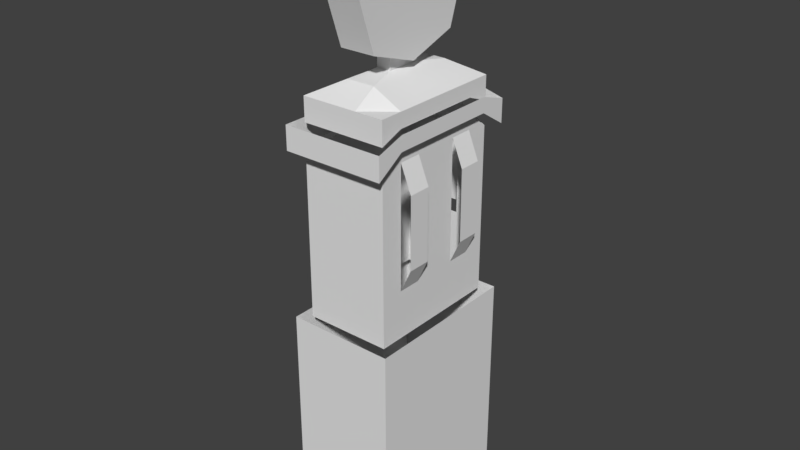 # Source: Petrol_Pump_0.blend  (saved by Blender 2.79.0; exported with 4.5.12 LTS)
import bpy
from mathutils import Matrix  # noqa: F401  (used for matrix-valued properties, if any)

bpy.ops.wm.read_factory_settings(use_empty=True)
scene = bpy.context.scene
scene.name = 'Scene'

# ---- collections
col_collection_1 = bpy.data.collections.new('Collection 1'); scene.collection.children.link(col_collection_1)

# ---- materials (node trees are filled in below, after node groups)
mat_material = bpy.data.materials.new('Material')
mat_material.alpha_threshold = 0.0
mat_material.use_transparent_shadow = False
mat_material.roughness = 0.5
mat_material.line_color = (0.0, 0.0, 0.0, 1.0)

# ---- material node trees

# ---- world
world_world = bpy.data.worlds.new('World'); scene.world = world_world
world_world.color = (0.05088, 0.05088, 0.05088)
world_world.use_sun_shadow = False
world_world.sun_shadow_jitter_overblur = 0.0
world_world.cycles.sampling_method = 'MANUAL'

# ---- meshes
me_cube = bpy.data.meshes.new('Cube')
me_cube.from_pydata([(0.5, 0.75, -1.5), (0.5, -0.75, -1.5), (-0.5, -0.75, -1.5), (-0.5, 0.75, -1.5), (0.5, 0.75, 0.5), (0.5, -0.75, 0.5), (-0.5, -0.75, 0.5), (-0.5, 0.75, 0.5), (0.5, 0.65, -1.5), (-0.5, 0.65, -1.5), (0.5, 0.65, 0.5), (-0.5, 0.65, 0.5), (0.5, -0.65, -1.5), (0.5, -0.65, 0.5), (-0.5, -0.65, -1.5), (-0.5, -0.65, 0.5), (0.4, 0.75, -1.5), (0.4, -0.75, -1.5), (0.4, 0.75, 0.5), (0.4, -0.75, 0.5), (0.4, 0.65, 0.5), (0.4, -0.65, 0.5), (-0.4, 0.75, -1.5), (-0.4, -0.75, -1.5), (-0.4, 0.75, 0.5), (-0.4, -0.75, 0.5), (-0.4, 0.65, 0.5), (-0.4, -0.65, 0.5), (-0.4, 0.65, 2.5), (0.4, 0.65, 2.5), (-0.4, -0.65, 2.5), (0.4, -0.65, 2.5), (-0.1333, 0.65, 0.5), (0.1333, 0.65, 0.5), (-0.1333, -0.65, 0.5), (0.1333, -0.65, 0.5), (0.1333, 0.75, -1.5), (-0.1333, 0.75, -1.5), (0.1333, -0.75, -1.5), (-0.1333, -0.75, -1.5), (0.1333, 0.75, 0.5), (-0.1333, 0.75, 0.5), (0.1333, -0.75, 0.5), (-0.1333, -0.75, 0.5), (-0.1333, 0.65, 2.5), (0.1333, 0.65, 2.5), (-0.1333, -0.65, 2.5), (0.1333, -0.65, 2.5), (0.4, 0.65, 1.167), (0.4, 0.65, 1.833), (0.4, -0.65, 1.833), (0.4, -0.65, 1.167), (-0.4, -0.65, 1.167), (-0.4, -0.65, 1.833), (-0.4, 0.65, 1.833), (-0.4, 0.65, 1.167), (-0.1333, -0.65, 1.167), (-0.1333, -0.65, 1.833), (0.1333, -0.65, 1.167), (0.1333, -0.65, 1.833), (0.1333, 0.65, 1.167), (0.1333, 0.65, 2.083), (-0.1333, 0.65, 1.167), (-0.1333, 0.65, 2.083), (0.1333, 0.85, 1.167), (0.1333, 0.85, 1.833), (-0.1333, 0.85, 1.167), (-0.1333, 0.85, 1.833), (-0.5, -0.2167, -1.5), (-0.5, 0.2167, -1.5), (-0.5, -0.2167, 0.5), (-0.5, 0.2167, 0.5), (0.5, 0.2167, -1.5), (0.5, -0.2167, -1.5), (0.5, 0.2167, 0.5), (0.5, -0.2167, 0.5), (0.4, 0.2167, 0.5), (0.4, -0.2167, 0.5), (-0.4, 0.2167, 0.5), (-0.4, -0.2167, 0.5), (0.4, 0.2167, 2.5), (0.4, -0.2167, 2.5), (-0.4, 0.2167, 2.5), (-0.4, -0.2167, 2.5), (0.06667, 0.1627, 2.671), (0.06667, -0.1623, 2.671), (-0.06667, 0.1627, 2.671), (-0.06667, -0.1623, 2.671), (-0.4, -0.2167, 1.167), (-0.4, 0.2167, 1.167), (-0.4, -0.2167, 1.833), (-0.4, 0.2167, 1.833), (0.4, 0.2167, 0.9473), (0.4, -0.2167, 0.9473), (0.4, 0.2167, 2.083), (0.4, -0.2167, 2.083), (-0.5, 0.4333, -1.5), (-0.5, 0.4333, 0.5), (-0.4, 0.4333, 1.167), (-0.4, 0.4333, 1.833), (0.5, 0.4333, -1.5), (0.5, 0.4333, 0.5), (0.4, 0.4333, 0.5), (-0.4, 0.4333, 0.5), (0.4, 0.4333, 2.5), (-0.4, 0.4333, 2.5), (0.1333, 0.4333, 2.638), (-0.1333, 0.4333, 2.638), (0.4, 0.4333, 0.9473), (0.4, 0.4333, 2.083), (0.5, -0.4333, -1.5), (0.5, -0.4333, 0.5), (0.4, -0.4333, 0.5), (-0.4, -0.4333, 0.5), (0.4, -0.4333, 2.5), (-0.4, -0.4333, 2.5), (0.1333, -0.4333, 2.638), (-0.1333, -0.4333, 2.638), (0.4, -0.4333, 0.9473), (0.4, -0.4333, 2.083), (-0.5, -0.4333, -1.5), (-0.5, -0.4333, 0.5), (-0.4, -0.4333, 1.167), (-0.4, -0.4333, 1.833), (0.5, 0.4333, 1.167), (0.5, 0.2167, 1.167), (0.5, 0.4333, 1.833), (0.5, 0.2167, 1.833), (0.5, -0.2167, 1.167), (0.5, -0.2167, 1.833), (0.5, -0.4333, 1.167), (0.5, -0.4333, 1.833), (0.06667, 0.1627, 2.943), (0.06667, -0.1623, 2.943), (-0.06667, 0.1627, 2.943), (-0.06667, -0.1623, 2.943), (0.165, 0.6189, 3.353), (0.165, 0.5627, 3.353), (-0.165, 0.422, 3.775), (-0.165, 0.4642, 3.817), (-0.165, 0.5627, 3.353), (-0.165, 0.6189, 3.353), (-0.165, 0.422, 2.931), (-0.165, 0.4642, 2.889), (0.4, 0.65, 2.056), (0.4, 0.65, 2.278), (-0.4, -0.65, 2.056), (-0.4, -0.65, 2.278), (-0.1333, -0.65, 2.056), (-0.1333, -0.65, 2.278), (0.1333, -0.65, 2.056), (0.1333, -0.65, 2.278), (0.1333, 0.65, 2.222), (0.1333, 0.65, 2.361), (-0.1333, 0.65, 2.222), (-0.1333, 0.65, 2.361), (0.4, -0.65, 2.278), (0.4, -0.65, 2.056), (-0.4, 0.65, 2.278), (-0.4, 0.65, 2.056), (-0.4, 0.2167, 2.056), (-0.4, 0.2167, 2.278), (-0.4, -0.2167, 2.056), (-0.4, -0.2167, 2.278), (0.4, -0.2167, 2.222), (0.4, -0.2167, 2.361), (0.4, 0.2167, 2.222), (0.4, 0.2167, 2.361), (-0.4, 0.4333, 2.056), (-0.4, 0.4333, 2.278), (0.4, 0.4333, 2.222), (0.4, 0.4333, 2.361), (0.4, -0.4333, 2.222), (0.4, -0.4333, 2.361), (-0.4, -0.4333, 2.056), (-0.4, -0.4333, 2.278), (0.48, 0.78, 2.056), (0.48, 0.78, 2.278), (-0.48, -0.78, 2.056), (-0.48, -0.78, 2.278), (-0.16, -0.78, 2.056), (-0.16, -0.78, 2.278), (0.16, -0.78, 2.056), (0.16, -0.78, 2.278), (0.16, 0.78, 2.222), (0.16, 0.78, 2.361), (-0.16, 0.78, 2.222), (-0.16, 0.78, 2.361), (0.48, -0.78, 2.278), (0.48, -0.78, 2.056), (-0.48, 0.78, 2.278), (-0.48, 0.78, 2.056), (-0.48, 0.26, 2.056), (-0.48, 0.26, 2.278), (-0.48, -0.26, 2.056), (-0.48, -0.26, 2.278), (0.48, -0.26, 2.222), (0.48, -0.26, 2.361), (0.48, 0.26, 2.222), (0.48, 0.26, 2.361), (-0.48, 0.52, 2.056), (-0.48, 0.52, 2.278), (0.48, 0.52, 2.222), (0.48, 0.52, 2.361), (0.48, -0.52, 2.222), (0.48, -0.52, 2.361), (-0.48, -0.52, 2.056), (-0.48, -0.52, 2.278), (0.0, 0.6189, 3.353), (-0.15, 0.6189, 3.353), (0.0, 0.4642, 3.817), (0.15, 0.6189, 3.353), (0.0, 0.4642, 2.889), (0.0, -0.6186, 3.353), (0.15, -0.6186, 3.353), (0.0, -0.4639, 3.817), (-0.15, -0.6186, 3.353), (0.0, -0.4639, 2.889), (0.0, 0.0001594, 2.734), (0.15, 0.0001594, 2.734), (-0.15, 0.0001594, 2.734), (0.0, 0.0001594, 3.971), (-0.15, 0.0001594, 3.971), (0.15, 0.0001594, 3.971), (-0.15, 0.4642, 2.889), (-0.15, -0.4639, 2.889), (-0.15, -0.4639, 3.817), (-0.15, 0.4642, 3.817), (0.15, 0.4642, 2.889), (0.15, 0.4642, 3.817), (0.15, -0.4639, 2.889), (0.15, -0.4639, 3.817), (0.165, -0.4639, 2.889), (0.165, -0.4217, 2.931), (-0.165, 0.0001594, 3.971), (-0.165, 0.0001594, 3.915), (0.165, -0.6186, 3.353), (0.165, -0.5623, 3.353), (-0.165, -0.4639, 3.817), (-0.165, -0.4217, 3.775), (-0.165, 0.0001594, 2.79), (-0.165, -0.4217, 2.931), (-0.165, -0.5623, 3.353), (0.165, -0.4639, 3.817), (0.165, -0.4217, 3.775), (-0.165, -0.6186, 3.353), (0.165, 0.0001594, 3.971), (0.165, 0.0001594, 3.915), (0.165, 0.422, 3.775), (0.165, 0.4642, 3.817), (0.165, 0.422, 2.931), (0.165, 0.0001594, 2.79), (-0.165, -0.4639, 2.889), (-0.165, 0.0001594, 2.734), (0.165, 0.4642, 2.889), (0.165, 0.0001594, 2.734), (0.003861, -0.06857, 3.93), (0.003861, -0.1008, 3.925), (0.003861, -0.1298, 3.917), (0.003861, -0.1555, 3.905), (0.003861, -0.178, 3.891), (0.003861, -0.1974, 3.875), (0.003861, -0.2136, 3.856), (0.003861, -0.033, 3.932), (8.504e-05, 0.06857, 3.93), (8.504e-05, 0.1008, 3.925), (8.504e-05, 0.1298, 3.917), (8.503e-05, 0.1555, 3.905), (8.503e-05, 0.178, 3.891), (8.503e-05, 0.1974, 3.875), (8.503e-05, 0.2136, 3.856)], [(259, 260), (256, 257), (260, 261), (257, 258), (261, 262), (258, 259), (256, 263), (267, 268), (264, 265), (268, 269), (265, 266), (269, 270), (266, 267)], [(96, 97, 11, 9), (12, 13, 5, 1), (23, 25, 6, 2), (9, 11, 7, 3), (24, 22, 3, 7), (0, 4, 10, 8), (110, 111, 13, 12), (2, 6, 15, 14), (4, 0, 16, 18), (1, 5, 19, 17), (171, 145, 29, 104), (41, 37, 22, 24), (39, 43, 25, 23), (117, 115, 30, 46), (175, 147, 30, 115), (155, 158, 28, 44), (151, 156, 31, 47), (147, 149, 46, 30), (149, 151, 47, 46), (145, 153, 45, 29), (153, 155, 44, 45), (114, 116, 47, 31), (116, 117, 46, 47), (17, 19, 42, 38), (38, 42, 43, 39), (18, 16, 36, 40), (40, 36, 37, 41), (33, 32, 62, 60), (63, 61, 65, 67), (20, 33, 60, 48), (48, 60, 61, 49), (34, 35, 58, 56), (56, 58, 59, 57), (27, 34, 56, 52), (52, 56, 57, 53), (35, 21, 51, 58), (58, 51, 50, 59), (32, 26, 55, 62), (62, 55, 54, 63), (113, 27, 52, 122), (122, 52, 53, 123), (102, 20, 48, 108), (108, 48, 49, 109), (64, 66, 67, 65), (62, 63, 67, 66), (61, 60, 64, 65), (118, 93, 128, 130), (93, 92, 94, 95), (112, 77, 93, 118), (77, 76, 92, 93), (98, 89, 91, 99), (89, 88, 90, 91), (103, 78, 89, 98), (78, 79, 88, 89), (106, 107, 86, 84), (84, 86, 134, 132), (104, 106, 84, 80), (80, 84, 85, 81), (169, 161, 82, 105), (161, 163, 83, 82), (107, 105, 82, 86), (86, 82, 83, 87), (173, 165, 81, 114), (165, 167, 80, 81), (100, 101, 74, 72), (72, 74, 75, 73), (120, 121, 70, 68), (68, 70, 71, 69), (8, 10, 101, 100), (44, 28, 105, 107), (158, 169, 105, 28), (29, 45, 106, 104), (45, 44, 107, 106), (26, 103, 98, 55), (55, 98, 99, 54), (76, 102, 108, 92), (167, 171, 104, 80), (69, 71, 97, 96), (14, 15, 121, 120), (156, 173, 114, 31), (21, 112, 118, 51), (51, 118, 119, 50), (88, 122, 123, 90), (79, 113, 122, 88), (85, 87, 117, 116), (81, 85, 116, 114), (163, 175, 115, 83), (87, 83, 115, 117), (73, 75, 111, 110), (130, 128, 129, 131), (125, 124, 126, 127), (109, 94, 127, 126), (95, 119, 131, 129), (92, 108, 124, 125), (86, 87, 135, 134), (85, 84, 132, 133), (87, 85, 133, 135), (209, 224, 143, 141), (227, 209, 141, 139), (214, 230, 232, 236), (90, 123, 174, 162), (50, 119, 172, 157), (94, 109, 170, 166), (54, 99, 168, 159), (95, 94, 166, 164), (119, 95, 164, 172), (91, 90, 162, 160), (99, 91, 160, 168), (61, 63, 154, 152), (49, 61, 152, 144), (57, 59, 150, 148), (53, 57, 148, 146), (59, 50, 157, 150), (63, 54, 159, 154), (123, 53, 146, 174), (109, 49, 144, 170), (194, 206, 207, 195), (189, 204, 205, 188), (198, 202, 203, 199), (191, 200, 201, 190), (196, 198, 199, 197), (204, 196, 197, 205), (192, 194, 195, 193), (200, 192, 193, 201), (184, 186, 187, 185), (176, 184, 185, 177), (180, 182, 183, 181), (178, 180, 181, 179), (182, 189, 188, 183), (186, 191, 190, 187), (206, 178, 179, 207), (202, 176, 177, 203), (208, 212, 224, 209), (208, 209, 227, 210), (208, 210, 229, 211), (208, 211, 228, 212), (213, 217, 230, 214), (213, 214, 231, 215), (213, 215, 226, 216), (213, 216, 225, 217), (218, 220, 224, 212), (218, 212, 228, 219), (218, 219, 230, 217), (218, 217, 225, 220), (221, 223, 229, 210), (221, 210, 227, 222), (221, 222, 226, 215), (221, 215, 231, 223), (240, 142, 143, 253), (142, 140, 141, 143), (251, 233, 232, 255), (140, 138, 139, 141), (137, 250, 254, 136), (138, 235, 234, 139), (248, 137, 136, 249), (233, 237, 236, 232), (235, 239, 238, 234), (237, 244, 243, 236), (239, 242, 245, 238), (244, 247, 246, 243), (242, 241, 252, 245), (247, 248, 249, 246), (241, 240, 253, 252), (250, 251, 255, 254), (211, 229, 249, 136), (228, 211, 136, 254), (224, 220, 253, 143), (230, 219, 255, 232), (220, 225, 252, 253), (219, 228, 254, 255), (225, 216, 245, 252), (229, 223, 246, 249), (216, 226, 238, 245), (223, 231, 243, 246), (226, 222, 234, 238), (231, 214, 236, 243), (222, 227, 139, 234), (137, 248, 247, 244, 237, 233, 251, 250), (142, 240, 241, 242, 239, 235, 138, 140)])
_uv = me_cube.uv_layers.new(name='UVMap')
_uv.uv.foreach_set('vector', [0.75, 0.4375, 0.75, 0.4375, 0.75, 0.4375, 0.75, 0.4375, 0.75, 0.4375, 0.75, 0.4375, 0.75, 0.4375, 0.75, 0.4375, 0.75, 0.4375, 0.75, 0.4375, 0.75, 0.4375, 0.75, 0.4375, 0.75, 0.4375, 0.75, 0.4375, 0.75, 0.4375, 0.75, 0.4375, 0.75, 0.4375, 0.75, 0.4375, 0.75, 0.4375, 0.75, 0.4375, 0.75, 0.4375, 0.75, 0.4375, 0.75, 0.4375, 0.75, 0.4375, 0.75, 0.4375, 0.75, 0.4375, 0.75, 0.4375, 0.75, 0.4375, 0.75, 0.4375, 0.75, 0.4375, 0.75, 0.4375, 0.75, 0.4375, 0.75, 0.4375, 0.75, 0.4375, 0.75, 0.4375, 0.75, 0.4375, 0.75, 0.4375, 0.75, 0.4375, 0.75, 0.4375, 0.75, 0.4375, 0.25, 0.75, 0.25, 0.75, 0.25, 0.75, 0.25, 0.75, 0.75, 0.4375, 0.75, 0.4375, 0.75, 0.4375, 0.75, 0.4375, 0.75, 0.4375, 0.75, 0.4375, 0.75, 0.4375, 0.75, 0.4375, 0.25, 0.75, 0.25, 0.75, 0.25, 0.75, 0.25, 0.75, 0.25, 0.75, 0.25, 0.75, 0.25, 0.75, 0.25, 0.75, 0.25, 0.75, 0.25, 0.75, 0.25, 0.75, 0.25, 0.75, 0.25, 0.75, 0.25, 0.75, 0.25, 0.75, 0.25, 0.75, 0.25, 0.75, 0.25, 0.75, 0.25, 0.75, 0.25, 0.75, 0.25, 0.75, 0.25, 0.75, 0.25, 0.75, 0.25, 0.75, 0.25, 0.75, 0.25, 0.75, 0.25, 0.75, 0.25, 0.75, 0.25, 0.75, 0.25, 0.75, 0.25, 0.75, 0.25, 0.75, 0.25, 0.75, 0.25, 0.75, 0.25, 0.75, 0.25, 0.75, 0.25, 0.75, 0.25, 0.75, 0.25, 0.75, 0.25, 0.75, 0.75, 0.4375, 0.75, 0.4375, 0.75, 0.4375, 0.75, 0.4375, 0.75, 0.4375, 0.75, 0.4375, 0.75, 0.4375, 0.75, 0.4375, 0.75, 0.4375, 0.75, 0.4375, 0.75, 0.4375, 0.75, 0.4375, 0.75, 0.4375, 0.75, 0.4375, 0.75, 0.4375, 0.75, 0.4375, 0.25, 0.75, 0.25, 0.75, 0.25, 0.75, 0.25, 0.75, 0.75, 0.75, 0.75, 0.75, 0.75, 0.75, 0.75, 0.75, 0.25, 0.75, 0.25, 0.75, 0.25, 0.75, 0.25, 0.75, 0.25, 0.75, 0.25, 0.75, 0.25, 0.75, 0.25, 0.75, 0.25, 0.75, 0.25, 0.75, 0.25, 0.75, 0.25, 0.75, 0.25, 0.75, 0.25, 0.75, 0.25, 0.75, 0.25, 0.75, 0.25, 0.75, 0.25, 0.75, 0.25, 0.75, 0.25, 0.75, 0.25, 0.75, 0.25, 0.75, 0.25, 0.75, 0.25, 0.75, 0.25, 0.75, 0.25, 0.75, 0.25, 0.75, 0.25, 0.75, 0.25, 0.75, 0.25, 0.75, 0.25, 0.75, 0.25, 0.75, 0.25, 0.75, 0.25, 0.75, 0.25, 0.75, 0.25, 0.75, 0.25, 0.75, 0.25, 0.75, 0.25, 0.75, 0.25, 0.75, 0.25, 0.75, 0.25, 0.75, 0.25, 0.75, 0.25, 0.75, 0.25, 0.75, 0.25, 0.75, 0.25, 0.75, 0.25, 0.75, 0.25, 0.75, 0.25, 0.75, 0.25, 0.75, 0.25, 0.75, 0.25, 0.75, 0.25, 0.75, 0.25, 0.75, 0.25, 0.75, 0.75, 0.75, 0.75, 0.75, 0.75, 0.75, 0.75, 0.75, 0.75, 0.75, 0.75, 0.75, 0.75, 0.75, 0.75, 0.75, 0.75, 0.75, 0.75, 0.75, 0.75, 0.75, 0.75, 0.75, 0.75, 0.75, 0.75, 0.75, 0.75, 0.75, 0.75, 0.75, 0.25, 0.75, 0.25, 0.75, 0.25, 0.75, 0.25, 0.75, 0.25, 0.75, 0.25, 0.75, 0.25, 0.75, 0.25, 0.75, 0.25, 0.75, 0.25, 0.75, 0.25, 0.75, 0.25, 0.75, 0.25, 0.75, 0.25, 0.75, 0.25, 0.75, 0.25, 0.75, 0.25, 0.75, 0.25, 0.75, 0.25, 0.75, 0.25, 0.75, 0.25, 0.75, 0.25, 0.75, 0.25, 0.75, 0.25, 0.75, 0.25, 0.75, 0.25, 0.75, 0.25, 0.75, 0.25, 0.75, 0.25, 0.75, 0.25, 0.75, 0.25, 0.75, 0.25, 0.75, 0.75, 0.4375, 0.75, 0.4375, 0.75, 0.4375, 0.75, 0.4375, 0.25, 0.75, 0.25, 0.75, 0.25, 0.75, 0.25, 0.75, 0.25, 0.75, 0.25, 0.75, 0.25, 0.75, 0.25, 0.75, 0.25, 0.75, 0.25, 0.75, 0.25, 0.75, 0.25, 0.75, 0.25, 0.75, 0.25, 0.75, 0.25, 0.75, 0.25, 0.75, 0.25, 0.75, 0.25, 0.75, 0.25, 0.75, 0.25, 0.75, 0.25, 0.75, 0.25, 0.75, 0.25, 0.75, 0.25, 0.75, 0.25, 0.75, 0.25, 0.75, 0.25, 0.75, 0.25, 0.75, 0.25, 0.75, 0.25, 0.75, 0.25, 0.75, 0.25, 0.75, 0.75, 0.4375, 0.75, 0.4375, 0.75, 0.4375, 0.75, 0.4375, 0.75, 0.4375, 0.75, 0.4375, 0.75, 0.4375, 0.75, 0.4375, 0.75, 0.4375, 0.75, 0.4375, 0.75, 0.4375, 0.75, 0.4375, 0.75, 0.4375, 0.75, 0.4375, 0.75, 0.4375, 0.75, 0.4375, 0.75, 0.4375, 0.75, 0.4375, 0.75, 0.4375, 0.75, 0.4375, 0.25, 0.75, 0.25, 0.75, 0.25, 0.75, 0.25, 0.75, 0.25, 0.75, 0.25, 0.75, 0.25, 0.75, 0.25, 0.75, 0.25, 0.75, 0.25, 0.75, 0.25, 0.75, 0.25, 0.75, 0.25, 0.75, 0.25, 0.75, 0.25, 0.75, 0.25, 0.75, 0.25, 0.75, 0.25, 0.75, 0.25, 0.75, 0.25, 0.75, 0.25, 0.75, 0.25, 0.75, 0.25, 0.75, 0.25, 0.75, 0.25, 0.75, 0.25, 0.75, 0.25, 0.75, 0.25, 0.75, 0.25, 0.75, 0.25, 0.75, 0.25, 0.75, 0.25, 0.75, 0.75, 0.4375, 0.75, 0.4375, 0.75, 0.4375, 0.75, 0.4375, 0.75, 0.4375, 0.75, 0.4375, 0.75, 0.4375, 0.75, 0.4375, 0.25, 0.75, 0.25, 0.75, 0.25, 0.75, 0.25, 0.75, 0.25, 0.75, 0.25, 0.75, 0.25, 0.75, 0.25, 0.75, 0.25, 0.75, 0.25, 0.75, 0.25, 0.75, 0.25, 0.75, 0.25, 0.75, 0.25, 0.75, 0.25, 0.75, 0.25, 0.75, 0.25, 0.75, 0.25, 0.75, 0.25, 0.75, 0.25, 0.75, 0.25, 0.75, 0.25, 0.75, 0.25, 0.75, 0.25, 0.75, 0.25, 0.75, 0.25, 0.75, 0.25, 0.75, 0.25, 0.75, 0.25, 0.75, 0.25, 0.75, 0.25, 0.75, 0.25, 0.75, 0.25, 0.75, 0.25, 0.75, 0.25, 0.75, 0.25, 0.75, 0.75, 0.4375, 0.75, 0.4375, 0.75, 0.4375, 0.75, 0.4375, 0.75, 0.75, 0.75, 0.75, 0.75, 0.75, 0.75, 0.75, 0.75, 0.75, 0.75, 0.75, 0.75, 0.75, 0.75, 0.75, 0.75, 0.75, 0.75, 0.75, 0.75, 0.75, 0.75, 0.75, 0.75, 0.75, 0.75, 0.75, 0.75, 0.75, 0.75, 0.75, 0.75, 0.75, 0.75, 0.75, 0.75, 0.75, 0.75, 0.75, 0.75, 0.4375, 0.75, 0.4375, 0.75, 0.4375, 0.75, 0.4375, 0.75, 0.4375, 0.75, 0.4375, 0.75, 0.4375, 0.75, 0.4375, 0.75, 0.4375, 0.75, 0.4375, 0.75, 0.4375, 0.75, 0.4375, 0.2395, 0.25, 0.2395, 0.25, 0.2395, 0.25, 0.2395, 0.25, 0.2395, 0.25, 0.2395, 0.25, 0.2395, 0.25, 0.2395, 0.25, 0.2395, 0.25, 0.2395, 0.25, 0.2395, 0.25, 0.2395, 0.25, 0.25, 0.75, 0.25, 0.75, 0.25, 0.75, 0.25, 0.75, 0.25, 0.75, 0.25, 0.75, 0.25, 0.75, 0.25, 0.75, 0.25, 0.75, 0.25, 0.75, 0.25, 0.75, 0.25, 0.75, 0.25, 0.75, 0.25, 0.75, 0.25, 0.75, 0.25, 0.75, 0.25, 0.75, 0.25, 0.75, 0.25, 0.75, 0.25, 0.75, 0.25, 0.75, 0.25, 0.75, 0.25, 0.75, 0.25, 0.75, 0.25, 0.75, 0.25, 0.75, 0.25, 0.75, 0.25, 0.75, 0.25, 0.75, 0.25, 0.75, 0.25, 0.75, 0.25, 0.75, 0.25, 0.75, 0.25, 0.75, 0.25, 0.75, 0.25, 0.75, 0.25, 0.75, 0.25, 0.75, 0.25, 0.75, 0.25, 0.75, 0.25, 0.75, 0.25, 0.75, 0.25, 0.75, 0.25, 0.75, 0.25, 0.75, 0.25, 0.75, 0.25, 0.75, 0.25, 0.75, 0.25, 0.75, 0.25, 0.75, 0.25, 0.75, 0.25, 0.75, 0.25, 0.75, 0.25, 0.75, 0.25, 0.75, 0.25, 0.75, 0.25, 0.75, 0.25, 0.75, 0.25, 0.75, 0.25, 0.75, 0.25, 0.75, 0.25, 0.75, 0.25, 0.75, 0.25, 0.75, 0.2395, 0.25, 0.2395, 0.25, 0.2395, 0.25, 0.2395, 0.25, 0.2395, 0.25, 0.2395, 0.25, 0.2395, 0.25, 0.2395, 0.25, 0.2395, 0.25, 0.2395, 0.25, 0.2395, 0.25, 0.2395, 0.25, 0.2395, 0.25, 0.2395, 0.25, 0.2395, 0.25, 0.2395, 0.25, 0.2395, 0.25, 0.2395, 0.25, 0.2395, 0.25, 0.2395, 0.25, 0.2395, 0.25, 0.2395, 0.25, 0.2395, 0.25, 0.2395, 0.25, 0.2395, 0.25, 0.2395, 0.25, 0.2395, 0.25, 0.2395, 0.25, 0.2395, 0.25, 0.2395, 0.25, 0.2395, 0.25, 0.2395, 0.25, 0.2395, 0.25, 0.2395, 0.25, 0.2395, 0.25, 0.2395, 0.25, 0.2395, 0.25, 0.2395, 0.25, 0.2395, 0.25, 0.2395, 0.25, 0.2395, 0.25, 0.2395, 0.25, 0.2395, 0.25, 0.2395, 0.25, 0.2395, 0.25, 0.2395, 0.25, 0.2395, 0.25, 0.2395, 0.25, 0.2395, 0.25, 0.2395, 0.25, 0.2395, 0.25, 0.2395, 0.25, 0.2395, 0.25, 0.2395, 0.25, 0.2395, 0.25, 0.2395, 0.25, 0.2395, 0.25, 0.2395, 0.25, 0.2395, 0.25, 0.2395, 0.25, 0.2395, 0.25, 0.2395, 0.25, 0.2395, 0.25, 0.2395, 0.25, 0.2395, 0.25, 0.2395, 0.25, 0.2395, 0.25, 0.2395, 0.25, 0.2395, 0.25, 0.2395, 0.25, 0.2395, 0.25, 0.2395, 0.25, 0.2395, 0.25, 0.2395, 0.25, 0.2395, 0.25, 0.2395, 0.25, 0.2395, 0.25, 0.2395, 0.25, 0.2395, 0.25, 0.2395, 0.25, 0.2395, 0.25, 0.2395, 0.25, 0.2395, 0.25, 0.2395, 0.25, 0.2395, 0.25, 0.2395, 0.25, 0.2395, 0.25, 0.2395, 0.25, 0.2395, 0.25, 0.2395, 0.25, 0.2395, 0.25, 0.2395, 0.25, 0.2395, 0.25, 0.2395, 0.25, 0.2395, 0.25, 0.2395, 0.25, 0.2395, 0.25, 0.2395, 0.25, 0.2395, 0.25, 0.2395, 0.25, 0.2395, 0.25, 0.2395, 0.25, 0.2395, 0.25, 0.2395, 0.25, 0.2395, 0.25, 0.2395, 0.25, 0.2395, 0.25, 0.2395, 0.25, 0.2395, 0.25, 0.2395, 0.25, 0.2395, 0.25, 0.2395, 0.25, 0.2395, 0.25, 0.2395, 0.25, 0.2395, 0.25, 0.2395, 0.25, 0.2395, 0.25, 0.2395, 0.25, 0.2395, 0.25, 0.2395, 0.25, 0.2395, 0.25, 0.2395, 0.25, 0.2395, 0.25, 0.2395, 0.25, 0.2395, 0.25, 0.2395, 0.25, 0.2395, 0.25, 0.2395, 0.25, 0.2395, 0.25, 0.2395, 0.25, 0.2395, 0.25, 0.2395, 0.25, 0.2395, 0.25, 0.2395, 0.25, 0.2395, 0.25, 0.2395, 0.25, 0.2395, 0.25, 0.2395, 0.25, 0.2395, 0.25, 0.2395, 0.25, 0.2395, 0.25, 0.2395, 0.25, 0.2395, 0.25, 0.2395, 0.25, 0.2395, 0.25, 0.2395, 0.25, 0.2395, 0.25, 0.2395, 0.25, 0.2395, 0.25, 0.2395, 0.25, 0.2395, 0.25, 0.2395, 0.25, 0.2395, 0.25, 0.2395, 0.25, 0.2395, 0.25, 0.2395, 0.25, 0.2395, 0.25, 0.2395, 0.25, 0.2395, 0.25, 0.2395, 0.25, 0.2395, 0.25, 0.2395, 0.25, 0.2395, 0.25, 0.2395, 0.25, 0.2395, 0.25, 0.2395, 0.25, 0.2395, 0.25, 0.2395, 0.25, 0.2395, 0.25, 0.2395, 0.25, 0.2395, 0.25, 0.2395, 0.25, 0.2395, 0.25, 0.2395, 0.25, 0.2395, 0.25, 0.2395, 0.25, 0.2395, 0.25, 0.2395, 0.25, 0.2395, 0.25, 0.2395, 0.25, 0.2395, 0.25, 0.2395, 0.25, 0.2395, 0.25, 0.2395, 0.25, 0.2395, 0.25, 0.2395, 0.25, 0.2395, 0.25, 0.2395, 0.25, 0.2395, 0.25, 0.2395, 0.25, 0.2395, 0.25, 0.2395, 0.25, 0.2395, 0.25, 0.2395, 0.25, 0.2395, 0.25, 0.2395, 0.25, 0.2395, 0.25, 0.2395, 0.25, 0.2395, 0.25, 0.2395, 0.25, 0.2395, 0.25, 0.2395, 0.25, 0.2395, 0.25, 0.2395, 0.25, 0.2395, 0.25, 0.2395, 0.25, 0.2395, 0.25, 0.2395, 0.25, 0.2395, 0.25, 0.2395, 0.25, 0.2395, 0.25, 0.2395, 0.25, 0.2395, 0.25, 0.2395, 0.25, 0.2395, 0.25, 0.2395, 0.25, 0.2395, 0.25, 0.2395, 0.25, 0.2395, 0.25, 0.2395, 0.25, 0.2395, 0.25, 0.2395, 0.25, 0.2395, 0.25, 0.2395, 0.25, 0.2395, 0.25, 0.2395, 0.25, 0.2395, 0.25, 0.2395, 0.25, 0.2395, 0.25, 0.2395, 0.25, 0.2395, 0.25, 0.2395, 0.25, 0.2395, 0.25, 0.2395, 0.25, 0.2395, 0.25, 0.2395, 0.25, 0.2395, 0.25, 0.2395, 0.25, 0.2395, 0.25, 0.2395, 0.25, 0.2395, 0.25, 0.2395, 0.25, 0.2395, 0.25, 0.2395, 0.25, 0.2395, 0.75, 0.2395, 0.75, 0.2395, 0.75, 0.2395, 0.75, 0.2395, 0.75, 0.2395, 0.75, 0.2395, 0.75, 0.2395, 0.75, 0.2395, 0.75, 0.2395, 0.75, 0.2395, 0.75, 0.2395, 0.75, 0.2395, 0.75, 0.2395, 0.75, 0.2395, 0.75, 0.2395, 0.75])
me_cube.materials.append(mat_material)
me_cube.use_remesh_preserve_volume = False
me_cube.use_remesh_preserve_attributes = False
me_cube.use_mirror_vertex_groups = False
me_cube.update()

# ---- objects
ob_pump = bpy.data.objects.new('Pump', me_cube)

# ---- transforms, parenting, visibility, modifiers, constraints
ob_pump.location = (0.0, 0.0, 0.0)
ob_pump.lock_rotations_4d = False
ob_pump.empty_display_type = 'ARROWS'
ob_pump.lineart.crease_threshold = 0.0

# ---- collection membership
col_collection_1.objects.link(ob_pump)

# ---- scene / render settings (as saved in the file)
scene.frame_start = 1; scene.frame_end = 250; scene.frame_set(1)
scene.render.engine = 'BLENDER_EEVEE_NEXT'
scene.render.resolution_percentage = 50
scene.render.dither_intensity = 0.0
scene.cycles.use_denoising = False
scene.cycles.samples = 128
scene.cycles.sampling_pattern = 'TABULATED_SOBOL'
scene.cycles.use_adaptive_sampling = False
scene.cycles.use_light_tree = False
scene.cycles.blur_glossy = 0.0
scene.cycles.sample_clamp_indirect = 0.0
scene.view_settings.view_transform = 'Standard'
bpy.context.view_layer.update()

# ---- added for rendering (the .blend has no active camera and no usable light): camera, sun
cam_auto = bpy.data.cameras.new('AutoCamera')
cam_auto.lens = 50.0
cam_auto.sensor_width = 36.0
cam_auto.clip_end = 1000.0
ob_auto_camera = bpy.data.objects.new('AutoCamera', cam_auto)
scene.collection.objects.link(ob_auto_camera)
ob_auto_camera.location = (5.36264, -6.40017, 5.52586)
ob_auto_camera.rotation_euler = (1.09748, -7.21219e-08, 0.694738)
scene.camera = ob_auto_camera
light_auto_sun = bpy.data.lights.new('AutoSun', 'SUN')
light_auto_sun.energy = 3.0
light_auto_sun.angle = 0.0523599
ob_auto_sun = bpy.data.objects.new('AutoSun', light_auto_sun)
scene.collection.objects.link(ob_auto_sun)
ob_auto_sun.rotation_euler = (0.872665, 0.174533, 0.523599)
bpy.context.view_layer.update()
